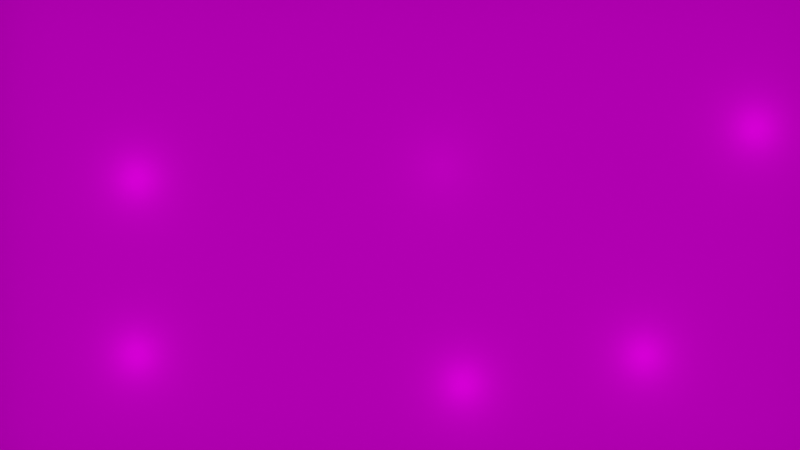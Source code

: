 # Source: Vehicle_sceneTemp.blend  (saved by Blender 2.81.16; exported with 4.5.12 LTS)
import bpy
from mathutils import Matrix  # noqa: F401  (used for matrix-valued properties, if any)

bpy.ops.wm.read_factory_settings(use_empty=True)
scene = bpy.context.scene
scene.name = 'Scene'

# ---- collections
col_collection = bpy.data.collections.new('Collection'); scene.collection.children.link(col_collection)

# ---- images (referenced by path relative to the original .blend; pixels are not part of the script)
import os
ASSET_DIR = os.environ.get("B2B_ASSET_DIR", "")  # directory of the original .blend (textures are referenced by path, not embedded)
HERE = os.path.dirname(os.path.abspath(__file__))  # packed textures are extracted next to this script under _unpacked/

def load_image(name, relpath, width, height, colorspace="sRGB"):
    """Load a texture the original file referenced (path relative to the .blend, or extracted next to this script)."""
    p = next((c for c in (os.path.join(HERE, relpath), os.path.join(ASSET_DIR, relpath)) if relpath and os.path.exists(c)), "")
    if p:
        img = bpy.data.images.load(p, check_existing=True)
        img.name = name
    else:  # same state as the original file: an image datablock whose file is absent (Cycles renders it pink)
        img = bpy.data.images.new(name, width, height)
        img.source = "FILE"
        img.filepath = "//" + (relpath or name)
    img.colorspace_settings.name = colorspace
    return img
img_siteimage_jpg = load_image('siteImage.jpg', 'siteImage.jpg', 1024, 1024, 'sRGB')

# ---- materials (node trees are filled in below, after node groups)
mat_material_001 = bpy.data.materials.new('Material.001')
mat_material_001.use_transparent_shadow = False

# ---- material node trees
mat_material_001.use_nodes = True; mat_material_001.node_tree.nodes.clear()
_N = mat_material_001.node_tree.nodes; _L = mat_material_001.node_tree.links
n0 = _N.new('ShaderNodeBsdfPrincipled'); n0.name = 'Principled BSDF'; n0.location = (12, 213)
n0.subsurface_method = 'BURLEY'
n0.inputs[2].default_value = 1.0
n0.inputs[3].default_value = 37.35
n0.inputs[13].default_value = 0.0
n0.inputs[15].default_value = 0.07
n0.inputs[27].default_value = (0.0, 0.0, 0.0, 1.0)
n0.inputs[28].default_value = 1.0
n1 = _N.new('ShaderNodeTexImage'); n1.name = 'Image Texture'; n1.location = (-254, 209)
n1.image = img_siteimage_jpg
n2 = _N.new('ShaderNodeOutputMaterial'); n2.name = 'Material Output'; n2.location = (285, 209)
_L.new(n0.outputs[0], n2.inputs[0])
_L.new(n1.outputs[0], n0.inputs[0])
n2.is_active_output = True

# ---- world
world_world = bpy.data.worlds.new('World'); scene.world = world_world
world_world.use_nodes = True; world_world.node_tree.nodes.clear()
_N = world_world.node_tree.nodes; _L = world_world.node_tree.links
n0 = _N.new('ShaderNodeOutputWorld'); n0.name = 'World Output'; n0.location = (300, 300)
n1 = _N.new('ShaderNodeBackground'); n1.name = 'Background'; n1.location = (-25, 290)
n1.inputs[0].default_value = (0.05088, 0.05088, 0.05088, 1.0)
n2 = _N.new('ShaderNodeTexImage'); n2.name = 'Image Texture'; n2.location = (-1041, 678)
n2.image = img_siteimage_jpg
_L.new(n1.outputs[0], n0.inputs[0])
n0.is_active_output = True
world_world.color = (0.05088, 0.05088, 0.05088)
world_world.use_sun_shadow = False
world_world.sun_shadow_jitter_overblur = 0.0

# ---- cameras
cam_camera = bpy.data.cameras.new('Camera')
cam_camera.clip_end = 1080.0
cam_camera.lens = 35.0
cam_camera.ortho_scale = 7.314

# ---- lights
light_light = bpy.data.lights.new('Light', 'POINT')
light_light.transmission_factor = 0.0
light_light.energy = 1000.0
light_light.shadow_soft_size = 12.48
light_light.shadow_maximum_resolution = 0.006
light_light.use_absolute_resolution = True
light_light_001 = bpy.data.lights.new('Light.001', 'POINT')
light_light_001.transmission_factor = 0.0
light_light_001.energy = 1000.0
light_light_001.shadow_soft_size = 0.1
light_light_001.shadow_maximum_resolution = 0.006
light_light_001.use_absolute_resolution = True
light_light_002 = bpy.data.lights.new('Light.002', 'POINT')
light_light_002.transmission_factor = 0.0
light_light_002.energy = 1000.0
light_light_002.shadow_soft_size = 0.1
light_light_002.shadow_maximum_resolution = 0.006
light_light_002.use_absolute_resolution = True
light_light_003 = bpy.data.lights.new('Light.003', 'POINT')
light_light_003.transmission_factor = 0.0
light_light_003.energy = 1000.0
light_light_003.shadow_soft_size = 0.1
light_light_003.shadow_maximum_resolution = 0.006
light_light_003.use_absolute_resolution = True
light_light_004 = bpy.data.lights.new('Light.004', 'POINT')
light_light_004.transmission_factor = 0.0
light_light_004.energy = 1000.0
light_light_004.shadow_soft_size = 0.1
light_light_004.shadow_maximum_resolution = 0.006
light_light_004.use_absolute_resolution = True
light_light_005 = bpy.data.lights.new('Light.005', 'POINT')
light_light_005.transmission_factor = 0.0
light_light_005.energy = 1000.0
light_light_005.shadow_soft_size = 0.1
light_light_005.shadow_maximum_resolution = 0.006
light_light_005.use_absolute_resolution = True
light_area = bpy.data.lights.new('Area', 'AREA')
light_area.specular_factor = 2.0
light_area.transmission_factor = 0.0
light_area.cutoff_distance = 72.36
light_area.energy = 3.927e+04
light_area.shadow_soft_size = 212.5
light_area.shadow_maximum_resolution = 0.006
light_area.use_absolute_resolution = True
light_area.shape = 'RECTANGLE'
light_area.size = 212.5
light_area.size_y = 134.0

# ---- meshes
me_plane_001 = bpy.data.meshes.new('Plane.001')
me_plane_001.from_pydata([(-1.0, -1.0, 0.0), (1.0, -1.0, 0.0), (-1.0, 1.0, 0.0), (1.0, 1.0, 0.0)], [], [(0, 1, 3, 2)])
_uv = me_plane_001.uv_layers.new(name='UVMap')
_uv.uv.foreach_set('vector', [0.0, 0.0, 1.0, 0.0, 1.0, 1.0, 0.0, 1.0])
me_plane_001.materials.append(mat_material_001)
me_plane_001.use_remesh_fix_poles = True
me_plane_001.use_remesh_preserve_attributes = False
me_plane_001.use_mirror_vertex_groups = False
me_plane_001.update()

# ---- objects
ob_light = bpy.data.objects.new('Light', light_light)
ob_camera = bpy.data.objects.new('Camera', cam_camera)
ob_plane = bpy.data.objects.new('Plane', me_plane_001)
ob_light_001 = bpy.data.objects.new('Light.001', light_light_001)
ob_light_002 = bpy.data.objects.new('Light.002', light_light_002)
ob_light_003 = bpy.data.objects.new('Light.003', light_light_003)
ob_light_004 = bpy.data.objects.new('Light.004', light_light_004)
ob_light_005 = bpy.data.objects.new('Light.005', light_light_005)
ob_area = bpy.data.objects.new('Area', light_area)

# ---- transforms, parenting, visibility, modifiers, constraints
ob_light.location = (6.383, 15.05, 5.904)
ob_light.rotation_euler = (0.6503, 0.05522, 1.866)
ob_light.lock_rotations_4d = False
ob_light.empty_display_type = 'ARROWS'
ob_light.color = (0.0, 0.0, 0.0, 0.0)
ob_light.lineart.crease_threshold = 0.0
ob_camera.location = (-3.604, 1.18, 187.5)
ob_camera.rotation_euler = (4.666e-07, -1.416e-08, 5.63e-08)
ob_camera.lock_rotations_4d = False
ob_camera.empty_display_type = 'ARROWS'
ob_camera.color = (0.0, 0.0, 0.0, 0.0)
ob_camera.display_type = 'WIRE'
ob_camera.lineart.crease_threshold = 0.0
ob_plane.location = (0.0, 0.0, 0.0)
ob_plane.scale = (105.7, 63.1, 1.0)
ob_plane.lineart.crease_threshold = 0.0
ob_light_001.location = (-67.0, 12.33, 5.904)
ob_light_001.rotation_euler = (0.6503, 0.05522, 1.866)
ob_light_001.lock_rotations_4d = False
ob_light_001.empty_display_type = 'ARROWS'
ob_light_001.color = (0.0, 0.0, 0.0, 0.0)
ob_light_001.lineart.crease_threshold = 0.0
ob_light_002.location = (82.08, 24.49, 5.904)
ob_light_002.rotation_euler = (0.6503, 0.05522, 1.866)
ob_light_002.lock_rotations_4d = False
ob_light_002.empty_display_type = 'ARROWS'
ob_light_002.color = (0.0, 0.0, 0.0, 0.0)
ob_light_002.lineart.crease_threshold = 0.0
ob_light_003.location = (55.24, -30.24, 5.904)
ob_light_003.rotation_euler = (0.6503, 0.05522, 1.866)
ob_light_003.lock_rotations_4d = False
ob_light_003.empty_display_type = 'ARROWS'
ob_light_003.color = (0.0, 0.0, 0.0, 0.0)
ob_light_003.lineart.crease_threshold = 0.0
ob_light_004.location = (11.62, -37.16, 5.904)
ob_light_004.rotation_euler = (0.6503, 0.05522, 1.866)
ob_light_004.lock_rotations_4d = False
ob_light_004.empty_display_type = 'ARROWS'
ob_light_004.color = (0.0, 0.0, 0.0, 0.0)
ob_light_004.lineart.crease_threshold = 0.0
ob_light_005.location = (-67.0, -30.03, 5.904)
ob_light_005.rotation_euler = (0.6503, 0.05522, 1.866)
ob_light_005.lock_rotations_4d = False
ob_light_005.empty_display_type = 'ARROWS'
ob_light_005.color = (0.0, 0.0, 0.0, 0.0)
ob_light_005.lineart.crease_threshold = 0.0
ob_area.location = (-0.7437, 1.021, 8.586)
ob_area.rotation_euler = (-0.0004231, -6.283, -0.004084)
ob_area.lineart.crease_threshold = 0.0

# ---- collection membership
col_collection.objects.link(ob_light)
col_collection.objects.link(ob_camera)
col_collection.objects.link(ob_plane)
col_collection.objects.link(ob_light_001)
col_collection.objects.link(ob_light_002)
col_collection.objects.link(ob_light_003)
col_collection.objects.link(ob_light_004)
col_collection.objects.link(ob_light_005)
col_collection.objects.link(ob_area)

# ---- scene / render settings (as saved in the file)
scene.camera = ob_camera
scene.frame_start = 1; scene.frame_end = 250; scene.frame_set(1)
scene.render.engine = 'BLENDER_EEVEE_NEXT'
scene.cycles.use_denoising = False
scene.cycles.samples = 128
scene.cycles.sampling_pattern = 'TABULATED_SOBOL'
scene.cycles.use_adaptive_sampling = False
scene.cycles.use_light_tree = False
scene.view_settings.view_transform = 'Filmic'
bpy.context.view_layer.update()
